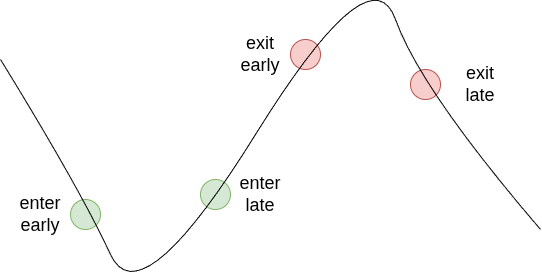

The diagram above was exported from draw.io. Its source (the exported page's mxGraphModel, read from the mxfile embedded in the PNG):
<mxGraphModel dx="648" dy="924" grid="1" gridSize="10" guides="1" tooltips="1" connect="1" arrows="1" fold="1" page="1" pageScale="1" pageWidth="827" pageHeight="1169" math="0" shadow="0">
  <root>
    <mxCell id="0" />
    <mxCell id="1" parent="0" />
    <mxCell id="jkY6sMD1pFNP1s8FhTKx-13" parent="1" style="ellipse;whiteSpace=wrap;html=1;aspect=fixed;fillColor=#f8cecc;strokeColor=#b85450;" value="" vertex="1">
      <mxGeometry height="30" width="30" x="650" y="370" as="geometry" />
    </mxCell>
    <mxCell id="jkY6sMD1pFNP1s8FhTKx-14" parent="1" style="text;html=1;whiteSpace=wrap;strokeColor=none;fillColor=none;align=center;verticalAlign=middle;rounded=0;fontSize=18;" value="exit late" vertex="1">
      <mxGeometry height="30" width="60" x="690" y="370" as="geometry" />
    </mxCell>
    <mxCell id="jkY6sMD1pFNP1s8FhTKx-11" parent="1" style="ellipse;whiteSpace=wrap;html=1;aspect=fixed;fillColor=#f8cecc;strokeColor=#b85450;" value="" vertex="1">
      <mxGeometry height="30" width="30" x="530" y="340" as="geometry" />
    </mxCell>
    <mxCell id="jkY6sMD1pFNP1s8FhTKx-12" parent="1" style="text;html=1;whiteSpace=wrap;strokeColor=none;fillColor=none;align=center;verticalAlign=middle;rounded=0;fontSize=18;" value="exit early" vertex="1">
      <mxGeometry height="30" width="60" x="470" y="340" as="geometry" />
    </mxCell>
    <mxCell id="jkY6sMD1pFNP1s8FhTKx-9" parent="1" style="ellipse;whiteSpace=wrap;html=1;aspect=fixed;fillColor=#d5e8d4;strokeColor=#82b366;" value="" vertex="1">
      <mxGeometry height="30" width="30" x="440" y="480" as="geometry" />
    </mxCell>
    <mxCell id="jkY6sMD1pFNP1s8FhTKx-3" parent="1" style="ellipse;whiteSpace=wrap;html=1;aspect=fixed;fillColor=#d5e8d4;strokeColor=#82b366;" value="" vertex="1">
      <mxGeometry height="30" width="30" x="310" y="500" as="geometry" />
    </mxCell>
    <mxCell id="jkY6sMD1pFNP1s8FhTKx-1" edge="1" parent="1" style="curved=1;endArrow=none;html=1;rounded=0;endFill=0;" value="">
      <mxGeometry height="50" relative="1" width="50" as="geometry">
        <Array as="points">
          <mxPoint x="320" y="490" />
          <mxPoint x="380" y="620" />
          <mxPoint x="610" y="250" />
          <mxPoint x="660" y="390" />
        </Array>
        <mxPoint x="240" y="360" as="sourcePoint" />
        <mxPoint x="780" y="530" as="targetPoint" />
      </mxGeometry>
    </mxCell>
    <mxCell id="jkY6sMD1pFNP1s8FhTKx-8" parent="1" style="text;html=1;whiteSpace=wrap;strokeColor=none;fillColor=none;align=center;verticalAlign=middle;rounded=0;fontSize=18;" value="enter early" vertex="1">
      <mxGeometry height="30" width="60" x="250" y="500" as="geometry" />
    </mxCell>
    <mxCell id="jkY6sMD1pFNP1s8FhTKx-10" parent="1" style="text;html=1;whiteSpace=wrap;strokeColor=none;fillColor=none;align=center;verticalAlign=middle;rounded=0;fontSize=18;" value="enter late" vertex="1">
      <mxGeometry height="30" width="60" x="470" y="480" as="geometry" />
    </mxCell>
  </root>
</mxGraphModel>